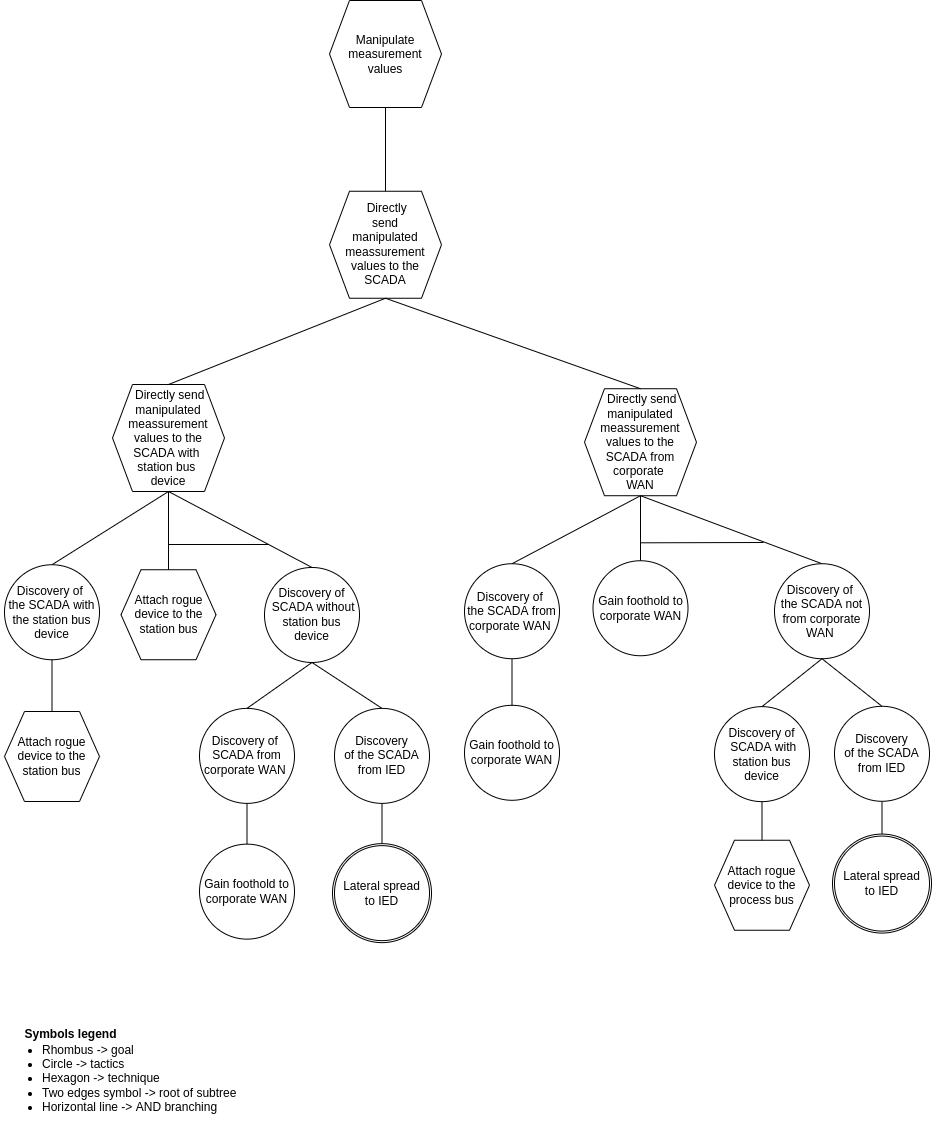

The diagram above was exported from draw.io. Its source (the exported page's mxGraphModel, read from the mxfile embedded in the PNG):
<mxGraphModel dx="1422" dy="905" grid="1" gridSize="10" guides="1" tooltips="1" connect="1" arrows="1" fold="1" page="1" pageScale="1" pageWidth="850" pageHeight="1100" math="0" shadow="0">
  <root>
    <mxCell id="0" />
    <mxCell id="1" parent="0" />
    <mxCell id="q_Y1FQsj2ikYlkpA-Gyn-50" value="&lt;font style=&quot;font-size: 12px&quot;&gt;Symbols legend&lt;/font&gt;" style="text;strokeColor=none;fillColor=none;html=1;fontSize=24;fontStyle=1;verticalAlign=middle;align=center;" parent="1" vertex="1">
      <mxGeometry x="221" y="1019.9999999999998" width="100" height="40" as="geometry" />
    </mxCell>
    <mxCell id="q_Y1FQsj2ikYlkpA-Gyn-52" value="&lt;ul&gt;&lt;li&gt;&lt;span&gt;Rhombus -&amp;gt; goal&lt;/span&gt;&lt;/li&gt;&lt;li&gt;&lt;span&gt;Circle -&amp;gt; tactics&lt;/span&gt;&lt;br&gt;&lt;/li&gt;&lt;li&gt;Hexagon -&amp;gt; technique&lt;/li&gt;&lt;li&gt;Two edges symbol -&amp;gt; root of subtree&lt;/li&gt;&lt;li&gt;Horizontal line -&amp;gt; AND branching&lt;/li&gt;&lt;/ul&gt;" style="text;strokeColor=none;fillColor=none;html=1;whiteSpace=wrap;verticalAlign=middle;overflow=hidden;fontSize=12;" parent="1" vertex="1">
      <mxGeometry x="201" y="1034" width="256" height="107" as="geometry" />
    </mxCell>
    <mxCell id="nbdmeN9ukbkjmMOt9uIb-6" value="Manipulate measurement values" style="shape=hexagon;perimeter=hexagonPerimeter2;whiteSpace=wrap;html=1;fixedSize=1;" parent="1" vertex="1">
      <mxGeometry x="530" y="10" width="112" height="107" as="geometry" />
    </mxCell>
    <mxCell id="hXiwa7b58C9pTNHA5cDS-1" value="" style="endArrow=none;html=1;rounded=0;entryX=0.5;entryY=0;entryDx=0;entryDy=0;exitX=0.5;exitY=1;exitDx=0;exitDy=0;" parent="1" source="2dhj_4RlpSU6l_lUr5A2-33" target="XJ2tN9Py6yjStrmt5Zez-19" edge="1">
      <mxGeometry width="50" height="50" relative="1" as="geometry">
        <mxPoint x="369" y="583.3199999999999" as="sourcePoint" />
        <mxPoint x="583.75" y="602.3399999999999" as="targetPoint" />
      </mxGeometry>
    </mxCell>
    <mxCell id="hXiwa7b58C9pTNHA5cDS-3" value="&amp;nbsp;Directly&lt;br&gt;send&lt;br&gt;manipulated&lt;br&gt;meassurement&lt;br&gt;values to the&lt;br&gt;SCADA" style="shape=hexagon;perimeter=hexagonPerimeter2;whiteSpace=wrap;html=1;fixedSize=1;" parent="1" vertex="1">
      <mxGeometry x="530" y="200.74999999999997" width="112" height="107" as="geometry" />
    </mxCell>
    <mxCell id="hXiwa7b58C9pTNHA5cDS-7" value="" style="endArrow=none;html=1;rounded=0;entryX=0.5;entryY=0;entryDx=0;entryDy=0;exitX=0.5;exitY=1;exitDx=0;exitDy=0;" parent="1" source="2dhj_4RlpSU6l_lUr5A2-34" target="BvnuBSUswsPMIgctuuf--2" edge="1">
      <mxGeometry width="50" height="50" relative="1" as="geometry">
        <mxPoint x="999.5" y="588.9300000000002" as="sourcePoint" />
        <mxPoint x="907.5" y="601.2099999999999" as="targetPoint" />
      </mxGeometry>
    </mxCell>
    <mxCell id="hXiwa7b58C9pTNHA5cDS-9" value="Gain foothold to corporate WAN" style="ellipse;whiteSpace=wrap;html=1;aspect=fixed;" parent="1" vertex="1">
      <mxGeometry x="665" y="714.7899999999998" width="95" height="95" as="geometry" />
    </mxCell>
    <mxCell id="hXiwa7b58C9pTNHA5cDS-11" value="" style="endArrow=none;html=1;rounded=0;startArrow=none;exitX=0.5;exitY=1;exitDx=0;exitDy=0;" parent="1" source="BvnuBSUswsPMIgctuuf--2" target="hXiwa7b58C9pTNHA5cDS-9" edge="1">
      <mxGeometry width="50" height="50" relative="1" as="geometry">
        <mxPoint x="745" y="745.51" as="sourcePoint" />
        <mxPoint x="712" y="757.1699999999998" as="targetPoint" />
      </mxGeometry>
    </mxCell>
    <mxCell id="c9HpUDW3eZ3asptIFYqA-1" value="" style="endArrow=none;html=1;rounded=0;entryX=0.5;entryY=1;entryDx=0;entryDy=0;exitX=0.5;exitY=0;exitDx=0;exitDy=0;" parent="1" source="hXiwa7b58C9pTNHA5cDS-3" target="nbdmeN9ukbkjmMOt9uIb-6" edge="1">
      <mxGeometry width="50" height="50" relative="1" as="geometry">
        <mxPoint x="646.5" y="221.5" as="sourcePoint" />
        <mxPoint x="505.75" y="110.5" as="targetPoint" />
      </mxGeometry>
    </mxCell>
    <mxCell id="XJ2tN9Py6yjStrmt5Zez-15" value="Attach rogue device to the station bus" style="shape=hexagon;perimeter=hexagonPerimeter2;whiteSpace=wrap;html=1;fixedSize=1;" parent="1" vertex="1">
      <mxGeometry x="205" y="721.0000000000002" width="95" height="90" as="geometry" />
    </mxCell>
    <mxCell id="XJ2tN9Py6yjStrmt5Zez-19" value="Discovery&amp;nbsp;of &lt;br&gt;the SCADA with the station bus device" style="ellipse;whiteSpace=wrap;html=1;aspect=fixed;" parent="1" vertex="1">
      <mxGeometry x="205" y="574.24" width="95" height="95" as="geometry" />
    </mxCell>
    <mxCell id="2dhj_4RlpSU6l_lUr5A2-33" value="&amp;nbsp;Directly send&lt;br&gt;manipulated&lt;br&gt;meassurement&lt;br&gt;values to the SCADA with &lt;br&gt;station bus &lt;br&gt;device" style="shape=hexagon;perimeter=hexagonPerimeter2;whiteSpace=wrap;html=1;fixedSize=1;" parent="1" vertex="1">
      <mxGeometry x="313" y="393.99999999999994" width="112" height="107" as="geometry" />
    </mxCell>
    <mxCell id="2dhj_4RlpSU6l_lUr5A2-34" value="&amp;nbsp;Directly send&lt;br&gt;manipulated&lt;br&gt;meassurement&lt;br&gt;values to the&lt;br&gt;SCADA from corporate &lt;br&gt;WAN" style="shape=hexagon;perimeter=hexagonPerimeter2;whiteSpace=wrap;html=1;fixedSize=1;" parent="1" vertex="1">
      <mxGeometry x="785" y="398.2199999999999" width="112" height="107" as="geometry" />
    </mxCell>
    <mxCell id="2dhj_4RlpSU6l_lUr5A2-37" value="" style="endArrow=none;html=1;rounded=0;entryX=0.5;entryY=0;entryDx=0;entryDy=0;exitX=0.5;exitY=1;exitDx=0;exitDy=0;" parent="1" source="hXiwa7b58C9pTNHA5cDS-3" target="2dhj_4RlpSU6l_lUr5A2-33" edge="1">
      <mxGeometry width="50" height="50" relative="1" as="geometry">
        <mxPoint x="726" y="307.75" as="sourcePoint" />
        <mxPoint x="821.5" y="366.55" as="targetPoint" />
      </mxGeometry>
    </mxCell>
    <mxCell id="2dhj_4RlpSU6l_lUr5A2-38" value="" style="endArrow=none;html=1;rounded=0;entryX=0.5;entryY=0;entryDx=0;entryDy=0;exitX=0.5;exitY=1;exitDx=0;exitDy=0;" parent="1" source="hXiwa7b58C9pTNHA5cDS-3" target="2dhj_4RlpSU6l_lUr5A2-34" edge="1">
      <mxGeometry width="50" height="50" relative="1" as="geometry">
        <mxPoint x="726" y="307.75" as="sourcePoint" />
        <mxPoint x="573" y="366.55" as="targetPoint" />
      </mxGeometry>
    </mxCell>
    <mxCell id="VsqYd4zWUFWY-cEYZpS1-1" value="" style="endArrow=none;html=1;rounded=0;entryX=0.5;entryY=0;entryDx=0;entryDy=0;" parent="1" source="2dhj_4RlpSU6l_lUr5A2-33" target="VsqYd4zWUFWY-cEYZpS1-4" edge="1">
      <mxGeometry width="50" height="50" relative="1" as="geometry">
        <mxPoint x="369" y="583.3199999999999" as="sourcePoint" />
        <mxPoint x="247" y="494.84000000000003" as="targetPoint" />
      </mxGeometry>
    </mxCell>
    <mxCell id="VsqYd4zWUFWY-cEYZpS1-2" value="" style="endArrow=none;html=1;rounded=0;entryX=0.5;entryY=0;entryDx=0;entryDy=0;exitX=0.5;exitY=1;exitDx=0;exitDy=0;" parent="1" source="2dhj_4RlpSU6l_lUr5A2-33" target="VsqYd4zWUFWY-cEYZpS1-5" edge="1">
      <mxGeometry width="50" height="50" relative="1" as="geometry">
        <mxPoint x="369" y="583.3199999999999" as="sourcePoint" />
        <mxPoint x="377" y="494.84000000000003" as="targetPoint" />
      </mxGeometry>
    </mxCell>
    <mxCell id="VsqYd4zWUFWY-cEYZpS1-3" value="" style="endArrow=none;html=1;rounded=0;" parent="1" edge="1">
      <mxGeometry width="50" height="50" relative="1" as="geometry">
        <mxPoint x="369" y="554" as="sourcePoint" />
        <mxPoint x="469" y="554" as="targetPoint" />
      </mxGeometry>
    </mxCell>
    <mxCell id="VsqYd4zWUFWY-cEYZpS1-4" value="Attach rogue device to the station bus" style="shape=hexagon;perimeter=hexagonPerimeter2;whiteSpace=wrap;html=1;fixedSize=1;" parent="1" vertex="1">
      <mxGeometry x="321.5" y="579.2399999999999" width="95" height="90" as="geometry" />
    </mxCell>
    <mxCell id="VsqYd4zWUFWY-cEYZpS1-5" value="Discovery of&lt;br&gt;&amp;nbsp;SCADA without station bus device" style="ellipse;whiteSpace=wrap;html=1;aspect=fixed;" parent="1" vertex="1">
      <mxGeometry x="465" y="576.9799999999998" width="95" height="95" as="geometry" />
    </mxCell>
    <mxCell id="VsqYd4zWUFWY-cEYZpS1-30" value="" style="endArrow=none;html=1;rounded=0;exitX=0.5;exitY=1;exitDx=0;exitDy=0;entryX=0.5;entryY=0;entryDx=0;entryDy=0;" parent="1" source="2dhj_4RlpSU6l_lUr5A2-34" target="VsqYd4zWUFWY-cEYZpS1-44" edge="1">
      <mxGeometry width="50" height="50" relative="1" as="geometry">
        <mxPoint x="882" y="604.6099999999998" as="sourcePoint" />
        <mxPoint x="772" y="744.6099999999998" as="targetPoint" />
      </mxGeometry>
    </mxCell>
    <mxCell id="VsqYd4zWUFWY-cEYZpS1-31" value="" style="endArrow=none;html=1;rounded=0;exitX=0.5;exitY=1;exitDx=0;exitDy=0;entryX=0.5;entryY=0;entryDx=0;entryDy=0;" parent="1" source="2dhj_4RlpSU6l_lUr5A2-34" target="VsqYd4zWUFWY-cEYZpS1-35" edge="1">
      <mxGeometry width="50" height="50" relative="1" as="geometry">
        <mxPoint x="1032" y="799.1099999999998" as="sourcePoint" />
        <mxPoint x="852" y="814.6099999999998" as="targetPoint" />
      </mxGeometry>
    </mxCell>
    <mxCell id="VsqYd4zWUFWY-cEYZpS1-32" value="" style="endArrow=none;html=1;rounded=0;" parent="1" edge="1">
      <mxGeometry width="50" height="50" relative="1" as="geometry">
        <mxPoint x="841" y="552.3100000000001" as="sourcePoint" />
        <mxPoint x="964" y="552" as="targetPoint" />
        <Array as="points" />
      </mxGeometry>
    </mxCell>
    <mxCell id="VsqYd4zWUFWY-cEYZpS1-35" value="Gain foothold to corporate WAN" style="ellipse;whiteSpace=wrap;html=1;aspect=fixed;" parent="1" vertex="1">
      <mxGeometry x="793.5" y="570.2399999999997" width="95" height="95" as="geometry" />
    </mxCell>
    <mxCell id="VsqYd4zWUFWY-cEYZpS1-39" value="Attach rogue device to the process bus" style="shape=hexagon;perimeter=hexagonPerimeter2;whiteSpace=wrap;html=1;fixedSize=1;" parent="1" vertex="1">
      <mxGeometry x="915" y="849.7500000000002" width="95" height="90" as="geometry" />
    </mxCell>
    <mxCell id="VsqYd4zWUFWY-cEYZpS1-40" value="Discovery of&lt;br&gt;&amp;nbsp;SCADA with station bus device" style="ellipse;whiteSpace=wrap;html=1;aspect=fixed;" parent="1" vertex="1">
      <mxGeometry x="915" y="716.1300000000001" width="95" height="95" as="geometry" />
    </mxCell>
    <mxCell id="VsqYd4zWUFWY-cEYZpS1-41" value="" style="endArrow=none;html=1;rounded=0;entryX=0.5;entryY=1;entryDx=0;entryDy=0;exitX=0.5;exitY=0;exitDx=0;exitDy=0;" parent="1" source="VsqYd4zWUFWY-cEYZpS1-39" target="VsqYd4zWUFWY-cEYZpS1-40" edge="1">
      <mxGeometry width="50" height="50" relative="1" as="geometry">
        <mxPoint x="1170.941215139038" y="994.1632868182191" as="sourcePoint" />
        <mxPoint x="1122.5" y="957.6599999999999" as="targetPoint" />
      </mxGeometry>
    </mxCell>
    <mxCell id="VsqYd4zWUFWY-cEYZpS1-44" value="Discovery&amp;nbsp;of &lt;br&gt;the SCADA not from corporate WAN&amp;nbsp;" style="ellipse;whiteSpace=wrap;html=1;aspect=fixed;" parent="1" vertex="1">
      <mxGeometry x="975" y="573.2399999999998" width="95" height="95" as="geometry" />
    </mxCell>
    <mxCell id="VsqYd4zWUFWY-cEYZpS1-45" value="" style="endArrow=none;html=1;rounded=0;entryX=0.5;entryY=1;entryDx=0;entryDy=0;exitX=0.5;exitY=0;exitDx=0;exitDy=0;" parent="1" source="VsqYd4zWUFWY-cEYZpS1-40" target="VsqYd4zWUFWY-cEYZpS1-44" edge="1">
      <mxGeometry width="50" height="50" relative="1" as="geometry">
        <mxPoint x="1172.5" y="942.6800000000002" as="sourcePoint" />
        <mxPoint x="1162.5" y="649.9" as="targetPoint" />
      </mxGeometry>
    </mxCell>
    <mxCell id="BvnuBSUswsPMIgctuuf--2" value="Discovery&amp;nbsp;of &lt;br&gt;the SCADA from corporate WAN&amp;nbsp;" style="ellipse;whiteSpace=wrap;html=1;aspect=fixed;" parent="1" vertex="1">
      <mxGeometry x="665" y="573.2399999999999" width="95" height="95" as="geometry" />
    </mxCell>
    <mxCell id="Wc3BPldIsUcrUfqzeBYM-91" value="Gain foothold to corporate WAN" style="ellipse;whiteSpace=wrap;html=1;aspect=fixed;" parent="1" vertex="1">
      <mxGeometry x="400" y="853.63" width="95" height="95" as="geometry" />
    </mxCell>
    <mxCell id="Wc3BPldIsUcrUfqzeBYM-92" value="" style="endArrow=none;html=1;rounded=0;entryX=0.5;entryY=0;entryDx=0;entryDy=0;" parent="1" source="Wc3BPldIsUcrUfqzeBYM-93" target="Wc3BPldIsUcrUfqzeBYM-91" edge="1">
      <mxGeometry width="50" height="50" relative="1" as="geometry">
        <mxPoint x="361" y="858.1299999999998" as="sourcePoint" />
        <mxPoint x="369" y="878.1299999999998" as="targetPoint" />
      </mxGeometry>
    </mxCell>
    <mxCell id="Wc3BPldIsUcrUfqzeBYM-93" value="Discovery&amp;nbsp;of &lt;br&gt;SCADA from corporate WAN&amp;nbsp;" style="ellipse;whiteSpace=wrap;html=1;aspect=fixed;" parent="1" vertex="1">
      <mxGeometry x="400" y="717.8799999999999" width="95" height="95" as="geometry" />
    </mxCell>
    <mxCell id="Wc3BPldIsUcrUfqzeBYM-94" value="" style="endArrow=none;html=1;rounded=0;entryX=0.5;entryY=1;entryDx=0;entryDy=0;exitX=0.5;exitY=0;exitDx=0;exitDy=0;" parent="1" source="Wc3BPldIsUcrUfqzeBYM-93" target="VsqYd4zWUFWY-cEYZpS1-5" edge="1">
      <mxGeometry width="50" height="50" relative="1" as="geometry">
        <mxPoint x="343.25" y="855.6999999999998" as="sourcePoint" />
        <mxPoint x="390.75" y="827.6999999999998" as="targetPoint" />
      </mxGeometry>
    </mxCell>
    <mxCell id="Wc3BPldIsUcrUfqzeBYM-100" value="Discovery&lt;br&gt;of the SCADA from IED" style="ellipse;whiteSpace=wrap;html=1;aspect=fixed;" parent="1" vertex="1">
      <mxGeometry x="535" y="717.8799999999998" width="95" height="95" as="geometry" />
    </mxCell>
    <mxCell id="Wc3BPldIsUcrUfqzeBYM-101" value="" style="endArrow=none;html=1;rounded=0;exitX=0.5;exitY=0;exitDx=0;exitDy=0;entryX=0.5;entryY=1;entryDx=0;entryDy=0;" parent="1" source="Wc3BPldIsUcrUfqzeBYM-100" target="VsqYd4zWUFWY-cEYZpS1-5" edge="1">
      <mxGeometry width="50" height="50" relative="1" as="geometry">
        <mxPoint x="285.25" y="969.6799999999997" as="sourcePoint" />
        <mxPoint x="500" y="778.5999999999999" as="targetPoint" />
        <Array as="points" />
      </mxGeometry>
    </mxCell>
    <mxCell id="Wc3BPldIsUcrUfqzeBYM-103" value="" style="endArrow=none;html=1;rounded=0;exitX=0.5;exitY=1;exitDx=0;exitDy=0;entryX=0.5;entryY=0;entryDx=0;entryDy=0;" parent="1" source="Wc3BPldIsUcrUfqzeBYM-108" edge="1">
      <mxGeometry width="50" height="50" relative="1" as="geometry">
        <mxPoint x="1232" y="947.7299999999996" as="sourcePoint" />
        <mxPoint x="1082.5" y="844.0099999999999" as="targetPoint" />
        <Array as="points" />
      </mxGeometry>
    </mxCell>
    <mxCell id="Wc3BPldIsUcrUfqzeBYM-108" value="Discovery&lt;br&gt;of the SCADA from IED" style="ellipse;whiteSpace=wrap;html=1;aspect=fixed;" parent="1" vertex="1">
      <mxGeometry x="1035" y="715.79" width="95" height="95" as="geometry" />
    </mxCell>
    <mxCell id="Wc3BPldIsUcrUfqzeBYM-110" value="" style="endArrow=none;html=1;rounded=0;exitX=0.5;exitY=0;exitDx=0;exitDy=0;entryX=0.5;entryY=1;entryDx=0;entryDy=0;" parent="1" source="Wc3BPldIsUcrUfqzeBYM-108" target="VsqYd4zWUFWY-cEYZpS1-44" edge="1">
      <mxGeometry width="50" height="50" relative="1" as="geometry">
        <mxPoint x="780.5" y="824.5199999999996" as="sourcePoint" />
        <mxPoint x="780.5" y="720.3199999999998" as="targetPoint" />
        <Array as="points" />
      </mxGeometry>
    </mxCell>
    <mxCell id="0Qf27vYzhS7x9a2EV2Fq-2" value="" style="endArrow=none;html=1;rounded=0;entryX=0.5;entryY=0;entryDx=0;entryDy=0;" parent="1" source="Wc3BPldIsUcrUfqzeBYM-100" target="0Qf27vYzhS7x9a2EV2Fq-4" edge="1">
      <mxGeometry width="50" height="50" relative="1" as="geometry">
        <mxPoint x="680" y="854" as="sourcePoint" />
        <mxPoint x="545" y="853.92" as="targetPoint" />
      </mxGeometry>
    </mxCell>
    <mxCell id="0Qf27vYzhS7x9a2EV2Fq-3" value="" style="ellipse;whiteSpace=wrap;html=1;aspect=fixed;" parent="1" vertex="1">
      <mxGeometry x="533" y="853.1499999999999" width="99" height="99" as="geometry" />
    </mxCell>
    <mxCell id="0Qf27vYzhS7x9a2EV2Fq-4" value="Lateral spread&lt;br&gt;to IED" style="ellipse;whiteSpace=wrap;html=1;aspect=fixed;" parent="1" vertex="1">
      <mxGeometry x="535" y="855.1499999999999" width="95" height="95" as="geometry" />
    </mxCell>
    <mxCell id="0Qf27vYzhS7x9a2EV2Fq-8" value="" style="ellipse;whiteSpace=wrap;html=1;aspect=fixed;" parent="1" vertex="1">
      <mxGeometry x="1033" y="843.5699999999999" width="99" height="99" as="geometry" />
    </mxCell>
    <mxCell id="0Qf27vYzhS7x9a2EV2Fq-9" value="Lateral spread&lt;br&gt;to IED" style="ellipse;whiteSpace=wrap;html=1;aspect=fixed;" parent="1" vertex="1">
      <mxGeometry x="1035" y="845.5699999999999" width="95" height="95" as="geometry" />
    </mxCell>
    <mxCell id="0Qf27vYzhS7x9a2EV2Fq-21" value="" style="endArrow=none;html=1;rounded=0;startArrow=none;exitX=0.5;exitY=1;exitDx=0;exitDy=0;entryX=0.5;entryY=0;entryDx=0;entryDy=0;" parent="1" source="XJ2tN9Py6yjStrmt5Zez-19" target="XJ2tN9Py6yjStrmt5Zez-15" edge="1">
      <mxGeometry width="50" height="50" relative="1" as="geometry">
        <mxPoint x="757.5" y="713.2099999999998" as="sourcePoint" />
        <mxPoint x="757.5" y="790.3899999999999" as="targetPoint" />
      </mxGeometry>
    </mxCell>
  </root>
</mxGraphModel>